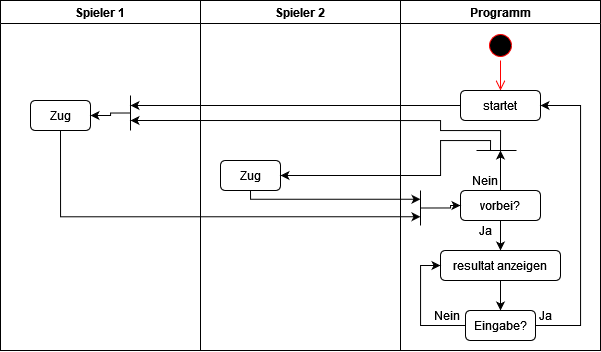

The diagram above was exported from draw.io. Its source (the exported page's mxGraphModel, read from the mxfile embedded in the PNG):
<mxGraphModel dx="635" dy="729" grid="1" gridSize="10" guides="1" tooltips="1" connect="1" arrows="1" fold="1" page="1" pageScale="1" pageWidth="827" pageHeight="1169" math="0" shadow="0">
  <root>
    <mxCell id="0" />
    <mxCell id="1" parent="0" />
    <mxCell id="MGo-G8ELFLAnZ5EUIl_o-1" value="Spieler 1" style="swimlane;" vertex="1" parent="1">
      <mxGeometry x="440" y="10" width="200" height="350" as="geometry" />
    </mxCell>
    <mxCell id="MGo-G8ELFLAnZ5EUIl_o-4" value="Zug" style="rounded=1;whiteSpace=wrap;html=1;" vertex="1" parent="MGo-G8ELFLAnZ5EUIl_o-1">
      <mxGeometry x="30" y="100" width="60" height="30" as="geometry" />
    </mxCell>
    <mxCell id="MGo-G8ELFLAnZ5EUIl_o-11" style="edgeStyle=orthogonalEdgeStyle;rounded=0;orthogonalLoop=1;jettySize=auto;html=1;exitX=0;exitY=0.5;exitDx=0;exitDy=0;entryX=1;entryY=0.5;entryDx=0;entryDy=0;" edge="1" parent="MGo-G8ELFLAnZ5EUIl_o-1" source="MGo-G8ELFLAnZ5EUIl_o-10" target="MGo-G8ELFLAnZ5EUIl_o-4">
      <mxGeometry relative="1" as="geometry">
        <mxPoint x="100" y="120" as="targetPoint" />
      </mxGeometry>
    </mxCell>
    <mxCell id="MGo-G8ELFLAnZ5EUIl_o-10" value="" style="shape=partialRectangle;whiteSpace=wrap;html=1;right=0;top=0;bottom=0;fillColor=none;routingCenterX=-0.5;" vertex="1" parent="MGo-G8ELFLAnZ5EUIl_o-1">
      <mxGeometry x="130" y="95" width="100" height="35" as="geometry" />
    </mxCell>
    <mxCell id="MGo-G8ELFLAnZ5EUIl_o-2" value="Spieler 2" style="swimlane;" vertex="1" parent="1">
      <mxGeometry x="640" y="10" width="200" height="350" as="geometry" />
    </mxCell>
    <mxCell id="MGo-G8ELFLAnZ5EUIl_o-20" value="Zug" style="rounded=1;whiteSpace=wrap;html=1;" vertex="1" parent="MGo-G8ELFLAnZ5EUIl_o-2">
      <mxGeometry x="20" y="160" width="60" height="30" as="geometry" />
    </mxCell>
    <mxCell id="MGo-G8ELFLAnZ5EUIl_o-3" value="Programm" style="swimlane;" vertex="1" parent="1">
      <mxGeometry x="840" y="10" width="200" height="350" as="geometry" />
    </mxCell>
    <mxCell id="MGo-G8ELFLAnZ5EUIl_o-5" value="" style="ellipse;html=1;shape=startState;fillColor=#000000;strokeColor=#ff0000;" vertex="1" parent="MGo-G8ELFLAnZ5EUIl_o-3">
      <mxGeometry x="85" y="30" width="30" height="30" as="geometry" />
    </mxCell>
    <mxCell id="MGo-G8ELFLAnZ5EUIl_o-6" value="" style="edgeStyle=orthogonalEdgeStyle;html=1;verticalAlign=bottom;endArrow=open;endSize=8;strokeColor=#ff0000;rounded=0;" edge="1" source="MGo-G8ELFLAnZ5EUIl_o-5" parent="MGo-G8ELFLAnZ5EUIl_o-3">
      <mxGeometry relative="1" as="geometry">
        <mxPoint x="100" y="90" as="targetPoint" />
      </mxGeometry>
    </mxCell>
    <mxCell id="MGo-G8ELFLAnZ5EUIl_o-7" value="startet" style="rounded=1;whiteSpace=wrap;html=1;" vertex="1" parent="MGo-G8ELFLAnZ5EUIl_o-3">
      <mxGeometry x="60" y="90" width="80" height="30" as="geometry" />
    </mxCell>
    <mxCell id="MGo-G8ELFLAnZ5EUIl_o-33" style="edgeStyle=orthogonalEdgeStyle;rounded=0;orthogonalLoop=1;jettySize=auto;html=1;exitX=0.5;exitY=0;exitDx=0;exitDy=0;" edge="1" parent="MGo-G8ELFLAnZ5EUIl_o-3" source="MGo-G8ELFLAnZ5EUIl_o-12">
      <mxGeometry relative="1" as="geometry">
        <mxPoint x="100" y="150" as="targetPoint" />
      </mxGeometry>
    </mxCell>
    <mxCell id="MGo-G8ELFLAnZ5EUIl_o-35" style="edgeStyle=orthogonalEdgeStyle;rounded=0;orthogonalLoop=1;jettySize=auto;html=1;exitX=0.5;exitY=1;exitDx=0;exitDy=0;entryX=0.5;entryY=0;entryDx=0;entryDy=0;" edge="1" parent="MGo-G8ELFLAnZ5EUIl_o-3" source="MGo-G8ELFLAnZ5EUIl_o-12" target="MGo-G8ELFLAnZ5EUIl_o-34">
      <mxGeometry relative="1" as="geometry" />
    </mxCell>
    <mxCell id="MGo-G8ELFLAnZ5EUIl_o-12" value="vorbei?" style="rounded=1;whiteSpace=wrap;html=1;" vertex="1" parent="MGo-G8ELFLAnZ5EUIl_o-3">
      <mxGeometry x="60" y="190" width="80" height="30" as="geometry" />
    </mxCell>
    <mxCell id="MGo-G8ELFLAnZ5EUIl_o-13" value="Nein" style="text;html=1;strokeColor=none;fillColor=none;align=center;verticalAlign=middle;whiteSpace=wrap;rounded=0;" vertex="1" parent="MGo-G8ELFLAnZ5EUIl_o-3">
      <mxGeometry x="55" y="170" width="60" height="20" as="geometry" />
    </mxCell>
    <mxCell id="MGo-G8ELFLAnZ5EUIl_o-25" style="edgeStyle=orthogonalEdgeStyle;rounded=0;orthogonalLoop=1;jettySize=auto;html=1;exitX=0;exitY=0.5;exitDx=0;exitDy=0;entryX=0;entryY=0.5;entryDx=0;entryDy=0;" edge="1" parent="MGo-G8ELFLAnZ5EUIl_o-3" source="MGo-G8ELFLAnZ5EUIl_o-21" target="MGo-G8ELFLAnZ5EUIl_o-12">
      <mxGeometry relative="1" as="geometry">
        <Array as="points">
          <mxPoint x="50" y="208" />
          <mxPoint x="50" y="205" />
        </Array>
      </mxGeometry>
    </mxCell>
    <mxCell id="MGo-G8ELFLAnZ5EUIl_o-21" value="" style="shape=partialRectangle;whiteSpace=wrap;html=1;right=0;top=0;bottom=0;fillColor=none;routingCenterX=-0.5;" vertex="1" parent="MGo-G8ELFLAnZ5EUIl_o-3">
      <mxGeometry x="20" y="190" width="10" height="35" as="geometry" />
    </mxCell>
    <mxCell id="MGo-G8ELFLAnZ5EUIl_o-29" value="" style="line;strokeWidth=1;fillColor=none;align=left;verticalAlign=middle;spacingTop=-1;spacingLeft=3;spacingRight=3;rotatable=0;labelPosition=right;points=[];portConstraint=eastwest;" vertex="1" parent="MGo-G8ELFLAnZ5EUIl_o-3">
      <mxGeometry x="76" y="146" width="40" height="8" as="geometry" />
    </mxCell>
    <mxCell id="MGo-G8ELFLAnZ5EUIl_o-40" style="edgeStyle=orthogonalEdgeStyle;rounded=0;orthogonalLoop=1;jettySize=auto;html=1;exitX=0.5;exitY=1;exitDx=0;exitDy=0;entryX=0.5;entryY=0;entryDx=0;entryDy=0;" edge="1" parent="MGo-G8ELFLAnZ5EUIl_o-3" source="MGo-G8ELFLAnZ5EUIl_o-34" target="MGo-G8ELFLAnZ5EUIl_o-39">
      <mxGeometry relative="1" as="geometry" />
    </mxCell>
    <mxCell id="MGo-G8ELFLAnZ5EUIl_o-34" value="resultat anzeigen" style="rounded=1;whiteSpace=wrap;html=1;" vertex="1" parent="MGo-G8ELFLAnZ5EUIl_o-3">
      <mxGeometry x="40" y="250" width="120" height="30" as="geometry" />
    </mxCell>
    <mxCell id="MGo-G8ELFLAnZ5EUIl_o-36" value="Ja" style="text;html=1;strokeColor=none;fillColor=none;align=center;verticalAlign=middle;whiteSpace=wrap;rounded=0;" vertex="1" parent="MGo-G8ELFLAnZ5EUIl_o-3">
      <mxGeometry x="75" y="220" width="20" height="20" as="geometry" />
    </mxCell>
    <mxCell id="MGo-G8ELFLAnZ5EUIl_o-41" style="edgeStyle=orthogonalEdgeStyle;rounded=0;orthogonalLoop=1;jettySize=auto;html=1;exitX=0;exitY=0.5;exitDx=0;exitDy=0;entryX=0;entryY=0.5;entryDx=0;entryDy=0;" edge="1" parent="MGo-G8ELFLAnZ5EUIl_o-3" source="MGo-G8ELFLAnZ5EUIl_o-39" target="MGo-G8ELFLAnZ5EUIl_o-34">
      <mxGeometry relative="1" as="geometry" />
    </mxCell>
    <mxCell id="MGo-G8ELFLAnZ5EUIl_o-43" style="edgeStyle=orthogonalEdgeStyle;rounded=0;orthogonalLoop=1;jettySize=auto;html=1;exitX=1;exitY=0.5;exitDx=0;exitDy=0;entryX=1;entryY=0.5;entryDx=0;entryDy=0;" edge="1" parent="MGo-G8ELFLAnZ5EUIl_o-3" source="MGo-G8ELFLAnZ5EUIl_o-39" target="MGo-G8ELFLAnZ5EUIl_o-7">
      <mxGeometry relative="1" as="geometry">
        <Array as="points">
          <mxPoint x="180" y="325" />
          <mxPoint x="180" y="105" />
        </Array>
      </mxGeometry>
    </mxCell>
    <mxCell id="MGo-G8ELFLAnZ5EUIl_o-39" value="Eingabe?" style="rounded=1;whiteSpace=wrap;html=1;" vertex="1" parent="MGo-G8ELFLAnZ5EUIl_o-3">
      <mxGeometry x="65" y="310" width="70" height="30" as="geometry" />
    </mxCell>
    <mxCell id="MGo-G8ELFLAnZ5EUIl_o-42" value="Nein" style="text;html=1;strokeColor=none;fillColor=none;align=center;verticalAlign=middle;whiteSpace=wrap;rounded=0;" vertex="1" parent="MGo-G8ELFLAnZ5EUIl_o-3">
      <mxGeometry x="30" y="310" width="33" height="10" as="geometry" />
    </mxCell>
    <mxCell id="MGo-G8ELFLAnZ5EUIl_o-44" value="Ja" style="text;html=1;strokeColor=none;fillColor=none;align=center;verticalAlign=middle;whiteSpace=wrap;rounded=0;" vertex="1" parent="MGo-G8ELFLAnZ5EUIl_o-3">
      <mxGeometry x="135" y="305" width="20" height="20" as="geometry" />
    </mxCell>
    <mxCell id="MGo-G8ELFLAnZ5EUIl_o-8" style="edgeStyle=orthogonalEdgeStyle;rounded=0;orthogonalLoop=1;jettySize=auto;html=1;exitX=0;exitY=0.5;exitDx=0;exitDy=0;" edge="1" parent="1" source="MGo-G8ELFLAnZ5EUIl_o-7">
      <mxGeometry relative="1" as="geometry">
        <mxPoint x="570" y="115" as="targetPoint" />
      </mxGeometry>
    </mxCell>
    <mxCell id="MGo-G8ELFLAnZ5EUIl_o-14" style="edgeStyle=orthogonalEdgeStyle;rounded=0;orthogonalLoop=1;jettySize=auto;html=1;" edge="1" parent="1">
      <mxGeometry relative="1" as="geometry">
        <mxPoint x="570" y="130" as="targetPoint" />
        <mxPoint x="940" y="160" as="sourcePoint" />
        <Array as="points">
          <mxPoint x="940" y="140" />
          <mxPoint x="880" y="140" />
          <mxPoint x="880" y="130" />
        </Array>
      </mxGeometry>
    </mxCell>
    <mxCell id="MGo-G8ELFLAnZ5EUIl_o-27" style="edgeStyle=orthogonalEdgeStyle;rounded=0;orthogonalLoop=1;jettySize=auto;html=1;exitX=0.5;exitY=1;exitDx=0;exitDy=0;entryX=0;entryY=0.25;entryDx=0;entryDy=0;" edge="1" parent="1" source="MGo-G8ELFLAnZ5EUIl_o-20" target="MGo-G8ELFLAnZ5EUIl_o-21">
      <mxGeometry relative="1" as="geometry">
        <Array as="points">
          <mxPoint x="690" y="209" />
        </Array>
      </mxGeometry>
    </mxCell>
    <mxCell id="MGo-G8ELFLAnZ5EUIl_o-28" style="edgeStyle=orthogonalEdgeStyle;rounded=0;orthogonalLoop=1;jettySize=auto;html=1;exitX=0.5;exitY=1;exitDx=0;exitDy=0;entryX=0;entryY=0.75;entryDx=0;entryDy=0;" edge="1" parent="1" source="MGo-G8ELFLAnZ5EUIl_o-4" target="MGo-G8ELFLAnZ5EUIl_o-21">
      <mxGeometry relative="1" as="geometry" />
    </mxCell>
    <mxCell id="MGo-G8ELFLAnZ5EUIl_o-31" style="edgeStyle=orthogonalEdgeStyle;rounded=0;orthogonalLoop=1;jettySize=auto;html=1;entryX=1;entryY=0.5;entryDx=0;entryDy=0;" edge="1" parent="1" target="MGo-G8ELFLAnZ5EUIl_o-20">
      <mxGeometry relative="1" as="geometry">
        <mxPoint x="930" y="160" as="sourcePoint" />
        <Array as="points">
          <mxPoint x="930" y="150" />
          <mxPoint x="880" y="150" />
          <mxPoint x="880" y="185" />
        </Array>
      </mxGeometry>
    </mxCell>
  </root>
</mxGraphModel>